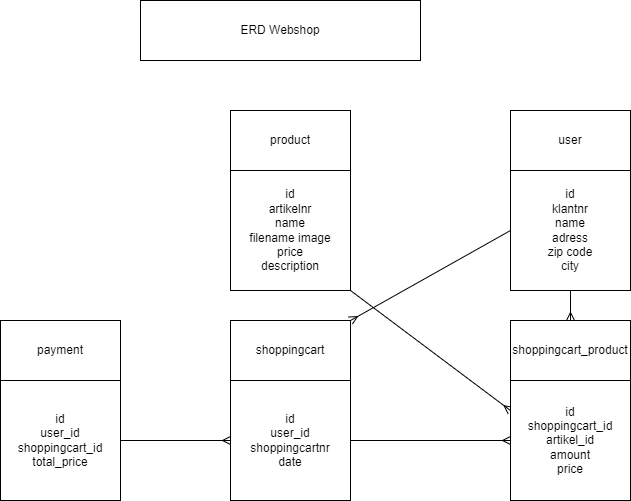

The diagram above was exported from draw.io. Its source (the exported page's mxGraphModel, read from the mxfile embedded in the PNG):
<mxGraphModel dx="1611" dy="497" grid="1" gridSize="10" guides="1" tooltips="1" connect="1" arrows="1" fold="1" page="1" pageScale="1" pageWidth="827" pageHeight="1169" math="0" shadow="0">
  <root>
    <mxCell id="0" />
    <mxCell id="1" parent="0" />
    <mxCell id="2" value="ERD Webshop" style="rounded=0;whiteSpace=wrap;html=1;" parent="1" vertex="1">
      <mxGeometry x="50" y="140" width="280" height="60" as="geometry" />
    </mxCell>
    <mxCell id="6" value="user" style="rounded=0;whiteSpace=wrap;html=1;" parent="1" vertex="1">
      <mxGeometry x="420" y="250" width="120" height="60" as="geometry" />
    </mxCell>
    <mxCell id="29" style="edgeStyle=none;rounded=1;html=1;exitX=0.5;exitY=1;exitDx=0;exitDy=0;entryX=0.5;entryY=0;entryDx=0;entryDy=0;endArrow=ERmany;endFill=0;" parent="1" source="7" target="12" edge="1">
      <mxGeometry relative="1" as="geometry" />
    </mxCell>
    <mxCell id="31" style="edgeStyle=none;rounded=1;html=1;exitX=0;exitY=0.5;exitDx=0;exitDy=0;entryX=1;entryY=0;entryDx=0;entryDy=0;endArrow=ERmany;endFill=0;" parent="1" source="7" target="10" edge="1">
      <mxGeometry relative="1" as="geometry" />
    </mxCell>
    <mxCell id="7" value="id&lt;br&gt;klantnr&lt;br&gt;name&lt;br&gt;adress&lt;br&gt;zip code&lt;br&gt;city" style="whiteSpace=wrap;html=1;aspect=fixed;" parent="1" vertex="1">
      <mxGeometry x="420" y="310" width="120" height="120" as="geometry" />
    </mxCell>
    <mxCell id="8" value="product" style="rounded=0;whiteSpace=wrap;html=1;" parent="1" vertex="1">
      <mxGeometry x="140" y="250" width="120" height="60" as="geometry" />
    </mxCell>
    <mxCell id="23" style="edgeStyle=none;html=1;exitX=1;exitY=1;exitDx=0;exitDy=0;entryX=0;entryY=0.25;entryDx=0;entryDy=0;rounded=1;endArrow=ERmany;endFill=0;" parent="1" source="9" target="13" edge="1">
      <mxGeometry relative="1" as="geometry" />
    </mxCell>
    <mxCell id="9" value="id&lt;br&gt;artikelnr&lt;br&gt;name&lt;br&gt;filename image&lt;br&gt;price&lt;br&gt;description" style="whiteSpace=wrap;html=1;aspect=fixed;" parent="1" vertex="1">
      <mxGeometry x="140" y="310" width="120" height="120" as="geometry" />
    </mxCell>
    <mxCell id="10" value="shoppingcart" style="rounded=0;whiteSpace=wrap;html=1;" parent="1" vertex="1">
      <mxGeometry x="140" y="460" width="120" height="60" as="geometry" />
    </mxCell>
    <mxCell id="30" style="edgeStyle=none;rounded=1;html=1;exitX=1;exitY=0.5;exitDx=0;exitDy=0;entryX=0;entryY=0.5;entryDx=0;entryDy=0;endArrow=ERmany;endFill=0;" parent="1" source="11" target="13" edge="1">
      <mxGeometry relative="1" as="geometry" />
    </mxCell>
    <mxCell id="11" value="id&lt;br&gt;user_id&lt;br&gt;shoppingcartnr&lt;br&gt;date" style="whiteSpace=wrap;html=1;aspect=fixed;" parent="1" vertex="1">
      <mxGeometry x="140" y="520" width="120" height="120" as="geometry" />
    </mxCell>
    <mxCell id="12" value="shoppingcart_product" style="rounded=0;whiteSpace=wrap;html=1;" parent="1" vertex="1">
      <mxGeometry x="420" y="460" width="120" height="60" as="geometry" />
    </mxCell>
    <mxCell id="13" value="id&lt;br&gt;shoppingcart_id&lt;br&gt;artikel_id&lt;br&gt;amount&lt;br&gt;price" style="whiteSpace=wrap;html=1;aspect=fixed;" parent="1" vertex="1">
      <mxGeometry x="420" y="520" width="120" height="120" as="geometry" />
    </mxCell>
    <mxCell id="24" value="payment" style="rounded=0;whiteSpace=wrap;html=1;" parent="1" vertex="1">
      <mxGeometry x="-90" y="460" width="120" height="60" as="geometry" />
    </mxCell>
    <mxCell id="32" style="edgeStyle=none;rounded=1;html=1;exitX=1;exitY=0.5;exitDx=0;exitDy=0;entryX=0;entryY=0.5;entryDx=0;entryDy=0;endArrow=ERmany;endFill=0;" parent="1" source="25" target="11" edge="1">
      <mxGeometry relative="1" as="geometry" />
    </mxCell>
    <mxCell id="25" value="id&lt;br&gt;user_id&lt;br&gt;shoppingcart_id&lt;br&gt;total_price" style="whiteSpace=wrap;html=1;aspect=fixed;" parent="1" vertex="1">
      <mxGeometry x="-90" y="520" width="120" height="120" as="geometry" />
    </mxCell>
  </root>
</mxGraphModel>